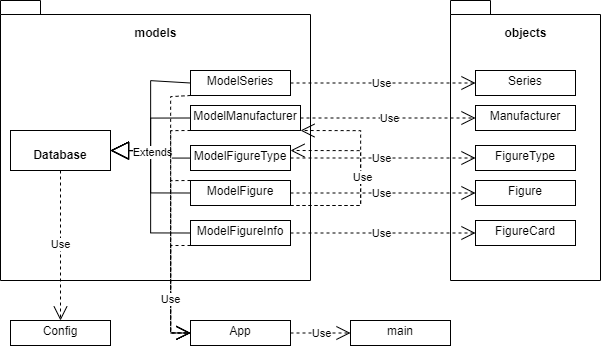

The diagram above was exported from draw.io. Its source (the exported page's mxGraphModel, read from the mxfile embedded in the PNG):
<mxGraphModel dx="1489" dy="1889" grid="1" gridSize="10" guides="1" tooltips="1" connect="1" arrows="1" fold="1" page="1" pageScale="1" pageWidth="827" pageHeight="1169" math="0" shadow="0">
  <root>
    <mxCell id="WIyWlLk6GJQsqaUBKTNV-0" />
    <mxCell id="WIyWlLk6GJQsqaUBKTNV-1" parent="WIyWlLk6GJQsqaUBKTNV-0" />
    <mxCell id="wX9MfMcd7M8Y0ToEDRrp-32" value="" style="shape=folder;fontStyle=1;spacingTop=10;tabWidth=40;tabHeight=14;tabPosition=left;html=1;whiteSpace=wrap;" vertex="1" parent="WIyWlLk6GJQsqaUBKTNV-1">
      <mxGeometry x="480" y="30" width="150" height="280" as="geometry" />
    </mxCell>
    <mxCell id="wX9MfMcd7M8Y0ToEDRrp-0" value="" style="shape=folder;fontStyle=1;spacingTop=10;tabWidth=40;tabHeight=14;tabPosition=left;html=1;whiteSpace=wrap;" vertex="1" parent="WIyWlLk6GJQsqaUBKTNV-1">
      <mxGeometry x="30" y="30" width="310" height="280" as="geometry" />
    </mxCell>
    <mxCell id="wX9MfMcd7M8Y0ToEDRrp-1" value="models" style="text;align=center;fontStyle=1;verticalAlign=middle;spacingLeft=3;spacingRight=3;strokeColor=none;rotatable=0;points=[[0,0.5],[1,0.5]];portConstraint=eastwest;html=1;" vertex="1" parent="WIyWlLk6GJQsqaUBKTNV-1">
      <mxGeometry x="145" y="50" width="80" height="26" as="geometry" />
    </mxCell>
    <mxCell id="wX9MfMcd7M8Y0ToEDRrp-2" value="&lt;p style=&quot;margin:0px;margin-top:4px;text-align:center;&quot;&gt;&lt;br&gt;&lt;b&gt;Database&lt;/b&gt;&lt;/p&gt;" style="verticalAlign=top;align=left;overflow=fill;fontSize=12;fontFamily=Helvetica;html=1;whiteSpace=wrap;" vertex="1" parent="WIyWlLk6GJQsqaUBKTNV-1">
      <mxGeometry x="40" y="160" width="100" height="40" as="geometry" />
    </mxCell>
    <mxCell id="wX9MfMcd7M8Y0ToEDRrp-3" value="&lt;p style=&quot;margin:0px;margin-top:4px;text-align:center;&quot;&gt;ModelFigure&lt;/p&gt;" style="verticalAlign=top;align=left;overflow=fill;fontSize=12;fontFamily=Helvetica;html=1;whiteSpace=wrap;" vertex="1" parent="WIyWlLk6GJQsqaUBKTNV-1">
      <mxGeometry x="220" y="210" width="100" height="25" as="geometry" />
    </mxCell>
    <mxCell id="wX9MfMcd7M8Y0ToEDRrp-4" value="&lt;p style=&quot;margin:0px;margin-top:4px;text-align:center;&quot;&gt;ModelFigureInfo&lt;/p&gt;" style="verticalAlign=top;align=left;overflow=fill;fontSize=12;fontFamily=Helvetica;html=1;whiteSpace=wrap;" vertex="1" parent="WIyWlLk6GJQsqaUBKTNV-1">
      <mxGeometry x="220" y="250" width="100" height="25" as="geometry" />
    </mxCell>
    <mxCell id="wX9MfMcd7M8Y0ToEDRrp-7" value="&lt;p style=&quot;margin:0px;margin-top:4px;text-align:center;&quot;&gt;ModelSeries&lt;/p&gt;" style="verticalAlign=top;align=left;overflow=fill;fontSize=12;fontFamily=Helvetica;html=1;whiteSpace=wrap;" vertex="1" parent="WIyWlLk6GJQsqaUBKTNV-1">
      <mxGeometry x="220" y="100" width="100" height="25" as="geometry" />
    </mxCell>
    <mxCell id="wX9MfMcd7M8Y0ToEDRrp-9" value="" style="endArrow=block;endSize=16;endFill=0;html=1;rounded=0;exitX=0;exitY=0.5;exitDx=0;exitDy=0;edgeStyle=orthogonalEdgeStyle;entryX=1;entryY=0.5;entryDx=0;entryDy=0;" edge="1" parent="WIyWlLk6GJQsqaUBKTNV-1" source="wX9MfMcd7M8Y0ToEDRrp-4" target="wX9MfMcd7M8Y0ToEDRrp-2">
      <mxGeometry width="160" relative="1" as="geometry">
        <mxPoint x="100" y="25" as="sourcePoint" />
        <mxPoint x="90" y="200" as="targetPoint" />
        <Array as="points">
          <mxPoint x="180" y="263" />
          <mxPoint x="180" y="180" />
        </Array>
      </mxGeometry>
    </mxCell>
    <mxCell id="wX9MfMcd7M8Y0ToEDRrp-10" value="" style="endArrow=block;endSize=16;endFill=0;html=1;rounded=0;entryX=1;entryY=0.5;entryDx=0;entryDy=0;exitX=0;exitY=0.5;exitDx=0;exitDy=0;edgeStyle=orthogonalEdgeStyle;" edge="1" parent="WIyWlLk6GJQsqaUBKTNV-1" source="wX9MfMcd7M8Y0ToEDRrp-6" target="wX9MfMcd7M8Y0ToEDRrp-2">
      <mxGeometry width="160" relative="1" as="geometry">
        <mxPoint x="220" y="25" as="sourcePoint" />
        <mxPoint x="345" y="-40" as="targetPoint" />
      </mxGeometry>
    </mxCell>
    <mxCell id="wX9MfMcd7M8Y0ToEDRrp-12" value="" style="endArrow=block;endSize=16;endFill=0;html=1;rounded=0;entryX=1;entryY=0.5;entryDx=0;entryDy=0;exitX=0;exitY=0.5;exitDx=0;exitDy=0;edgeStyle=orthogonalEdgeStyle;" edge="1" parent="WIyWlLk6GJQsqaUBKTNV-1" source="wX9MfMcd7M8Y0ToEDRrp-7" target="wX9MfMcd7M8Y0ToEDRrp-2">
      <mxGeometry width="160" relative="1" as="geometry">
        <mxPoint x="465" y="25" as="sourcePoint" />
        <mxPoint x="345" y="-40" as="targetPoint" />
        <Array as="points">
          <mxPoint x="220" y="110" />
          <mxPoint x="180" y="110" />
          <mxPoint x="180" y="180" />
        </Array>
      </mxGeometry>
    </mxCell>
    <mxCell id="wX9MfMcd7M8Y0ToEDRrp-17" value="" style="endArrow=block;endSize=16;endFill=0;html=1;rounded=0;entryX=1;entryY=0.5;entryDx=0;entryDy=0;exitX=0;exitY=0.5;exitDx=0;exitDy=0;edgeStyle=orthogonalEdgeStyle;" edge="1" parent="WIyWlLk6GJQsqaUBKTNV-1" source="wX9MfMcd7M8Y0ToEDRrp-3" target="wX9MfMcd7M8Y0ToEDRrp-2">
      <mxGeometry width="160" relative="1" as="geometry">
        <mxPoint x="245" y="340" as="sourcePoint" />
        <mxPoint x="90" y="200" as="targetPoint" />
        <Array as="points">
          <mxPoint x="180" y="223" />
          <mxPoint x="180" y="180" />
        </Array>
      </mxGeometry>
    </mxCell>
    <mxCell id="wX9MfMcd7M8Y0ToEDRrp-5" value="&lt;p style=&quot;margin:0px;margin-top:4px;text-align:center;&quot;&gt;ModelFigureType&lt;/p&gt;" style="verticalAlign=top;align=left;overflow=fill;fontSize=12;fontFamily=Helvetica;html=1;whiteSpace=wrap;" vertex="1" parent="WIyWlLk6GJQsqaUBKTNV-1">
      <mxGeometry x="220" y="175" width="100" height="25" as="geometry" />
    </mxCell>
    <mxCell id="wX9MfMcd7M8Y0ToEDRrp-18" value="" style="endArrow=block;endSize=16;endFill=0;html=1;rounded=0;entryX=1;entryY=0.5;entryDx=0;entryDy=0;edgeStyle=orthogonalEdgeStyle;" edge="1" parent="WIyWlLk6GJQsqaUBKTNV-1" source="wX9MfMcd7M8Y0ToEDRrp-5" target="wX9MfMcd7M8Y0ToEDRrp-2">
      <mxGeometry width="160" relative="1" as="geometry">
        <mxPoint x="245" y="260" as="sourcePoint" />
        <mxPoint x="90" y="200" as="targetPoint" />
      </mxGeometry>
    </mxCell>
    <mxCell id="wX9MfMcd7M8Y0ToEDRrp-19" value="Extends" style="edgeLabel;html=1;align=center;verticalAlign=middle;resizable=0;points=[];" vertex="1" connectable="0" parent="wX9MfMcd7M8Y0ToEDRrp-18">
      <mxGeometry x="0.2411" y="1" relative="1" as="geometry">
        <mxPoint x="7" y="-1" as="offset" />
      </mxGeometry>
    </mxCell>
    <mxCell id="wX9MfMcd7M8Y0ToEDRrp-6" value="&lt;p style=&quot;margin:0px;margin-top:4px;text-align:center;&quot;&gt;ModelManufacturer&lt;/p&gt;" style="verticalAlign=top;align=left;overflow=fill;fontSize=12;fontFamily=Helvetica;html=1;whiteSpace=wrap;" vertex="1" parent="WIyWlLk6GJQsqaUBKTNV-1">
      <mxGeometry x="220" y="135" width="110" height="25" as="geometry" />
    </mxCell>
    <mxCell id="wX9MfMcd7M8Y0ToEDRrp-21" value="&lt;p style=&quot;margin:0px;margin-top:4px;text-align:center;&quot;&gt;Figure&lt;/p&gt;&lt;p style=&quot;margin:0px;margin-top:4px;text-align:center;&quot;&gt;&lt;br&gt;&lt;/p&gt;" style="verticalAlign=top;align=left;overflow=fill;fontSize=12;fontFamily=Helvetica;html=1;whiteSpace=wrap;" vertex="1" parent="WIyWlLk6GJQsqaUBKTNV-1">
      <mxGeometry x="505" y="210" width="100" height="25" as="geometry" />
    </mxCell>
    <mxCell id="wX9MfMcd7M8Y0ToEDRrp-22" value="&lt;p style=&quot;margin:0px;margin-top:4px;text-align:center;&quot;&gt;FigureCard&lt;/p&gt;" style="verticalAlign=top;align=left;overflow=fill;fontSize=12;fontFamily=Helvetica;html=1;whiteSpace=wrap;" vertex="1" parent="WIyWlLk6GJQsqaUBKTNV-1">
      <mxGeometry x="505" y="250" width="100" height="25" as="geometry" />
    </mxCell>
    <mxCell id="wX9MfMcd7M8Y0ToEDRrp-23" value="&lt;p style=&quot;margin:0px;margin-top:4px;text-align:center;&quot;&gt;FigureType&lt;/p&gt;" style="verticalAlign=top;align=left;overflow=fill;fontSize=12;fontFamily=Helvetica;html=1;whiteSpace=wrap;" vertex="1" parent="WIyWlLk6GJQsqaUBKTNV-1">
      <mxGeometry x="505" y="175" width="100" height="25" as="geometry" />
    </mxCell>
    <mxCell id="wX9MfMcd7M8Y0ToEDRrp-24" value="&lt;p style=&quot;margin:0px;margin-top:4px;text-align:center;&quot;&gt;Manufacturer&lt;/p&gt;" style="verticalAlign=top;align=left;overflow=fill;fontSize=12;fontFamily=Helvetica;html=1;whiteSpace=wrap;" vertex="1" parent="WIyWlLk6GJQsqaUBKTNV-1">
      <mxGeometry x="505" y="135" width="100" height="25" as="geometry" />
    </mxCell>
    <mxCell id="wX9MfMcd7M8Y0ToEDRrp-25" value="&lt;p style=&quot;margin:0px;margin-top:4px;text-align:center;&quot;&gt;Series&lt;/p&gt;" style="verticalAlign=top;align=left;overflow=fill;fontSize=12;fontFamily=Helvetica;html=1;whiteSpace=wrap;" vertex="1" parent="WIyWlLk6GJQsqaUBKTNV-1">
      <mxGeometry x="505" y="100" width="100" height="25" as="geometry" />
    </mxCell>
    <mxCell id="wX9MfMcd7M8Y0ToEDRrp-26" value="Use" style="endArrow=open;endSize=12;dashed=1;html=1;rounded=0;exitX=1;exitY=0.5;exitDx=0;exitDy=0;entryX=0;entryY=0.5;entryDx=0;entryDy=0;" edge="1" parent="WIyWlLk6GJQsqaUBKTNV-1" source="wX9MfMcd7M8Y0ToEDRrp-7" target="wX9MfMcd7M8Y0ToEDRrp-25">
      <mxGeometry width="160" relative="1" as="geometry">
        <mxPoint x="310" y="300" as="sourcePoint" />
        <mxPoint x="470" y="300" as="targetPoint" />
      </mxGeometry>
    </mxCell>
    <mxCell id="wX9MfMcd7M8Y0ToEDRrp-27" value="Use" style="endArrow=open;endSize=12;dashed=1;html=1;rounded=0;exitX=1;exitY=0.5;exitDx=0;exitDy=0;entryX=0;entryY=0.5;entryDx=0;entryDy=0;" edge="1" parent="WIyWlLk6GJQsqaUBKTNV-1" source="wX9MfMcd7M8Y0ToEDRrp-6" target="wX9MfMcd7M8Y0ToEDRrp-24">
      <mxGeometry width="160" relative="1" as="geometry">
        <mxPoint x="330" y="123" as="sourcePoint" />
        <mxPoint x="450" y="123" as="targetPoint" />
      </mxGeometry>
    </mxCell>
    <mxCell id="wX9MfMcd7M8Y0ToEDRrp-28" value="Use" style="endArrow=open;endSize=12;dashed=1;html=1;rounded=0;exitX=1;exitY=0.5;exitDx=0;exitDy=0;entryX=0;entryY=0.5;entryDx=0;entryDy=0;" edge="1" parent="WIyWlLk6GJQsqaUBKTNV-1" source="wX9MfMcd7M8Y0ToEDRrp-5" target="wX9MfMcd7M8Y0ToEDRrp-23">
      <mxGeometry width="160" relative="1" as="geometry">
        <mxPoint x="340" y="133" as="sourcePoint" />
        <mxPoint x="460" y="133" as="targetPoint" />
      </mxGeometry>
    </mxCell>
    <mxCell id="wX9MfMcd7M8Y0ToEDRrp-29" value="Use" style="endArrow=open;endSize=12;dashed=1;html=1;rounded=0;exitX=1;exitY=0.5;exitDx=0;exitDy=0;entryX=0;entryY=0.5;entryDx=0;entryDy=0;" edge="1" parent="WIyWlLk6GJQsqaUBKTNV-1" source="wX9MfMcd7M8Y0ToEDRrp-3" target="wX9MfMcd7M8Y0ToEDRrp-21">
      <mxGeometry width="160" relative="1" as="geometry">
        <mxPoint x="350" y="143" as="sourcePoint" />
        <mxPoint x="470" y="143" as="targetPoint" />
      </mxGeometry>
    </mxCell>
    <mxCell id="wX9MfMcd7M8Y0ToEDRrp-30" value="Use" style="endArrow=open;endSize=12;dashed=1;html=1;rounded=0;exitX=1;exitY=0.5;exitDx=0;exitDy=0;entryX=0;entryY=0.5;entryDx=0;entryDy=0;" edge="1" parent="WIyWlLk6GJQsqaUBKTNV-1" source="wX9MfMcd7M8Y0ToEDRrp-4" target="wX9MfMcd7M8Y0ToEDRrp-22">
      <mxGeometry width="160" relative="1" as="geometry">
        <mxPoint x="330" y="233" as="sourcePoint" />
        <mxPoint x="450" y="233" as="targetPoint" />
      </mxGeometry>
    </mxCell>
    <mxCell id="wX9MfMcd7M8Y0ToEDRrp-33" value="objects" style="text;align=center;fontStyle=1;verticalAlign=middle;spacingLeft=3;spacingRight=3;strokeColor=none;rotatable=0;points=[[0,0.5],[1,0.5]];portConstraint=eastwest;html=1;" vertex="1" parent="WIyWlLk6GJQsqaUBKTNV-1">
      <mxGeometry x="515" y="50" width="80" height="26" as="geometry" />
    </mxCell>
    <mxCell id="wX9MfMcd7M8Y0ToEDRrp-34" value="" style="endArrow=open;endSize=12;dashed=1;html=1;rounded=0;exitX=1;exitY=1;exitDx=0;exitDy=0;edgeStyle=orthogonalEdgeStyle;" edge="1" parent="WIyWlLk6GJQsqaUBKTNV-1" source="wX9MfMcd7M8Y0ToEDRrp-3">
      <mxGeometry x="0.0698" width="160" relative="1" as="geometry">
        <mxPoint x="280" y="220" as="sourcePoint" />
        <mxPoint x="320" y="180" as="targetPoint" />
        <Array as="points">
          <mxPoint x="390" y="235" />
          <mxPoint x="390" y="180" />
        </Array>
        <mxPoint as="offset" />
      </mxGeometry>
    </mxCell>
    <mxCell id="wX9MfMcd7M8Y0ToEDRrp-35" value="" style="endArrow=open;endSize=12;dashed=1;html=1;rounded=0;exitX=1;exitY=1;exitDx=0;exitDy=0;edgeStyle=orthogonalEdgeStyle;entryX=1;entryY=1;entryDx=0;entryDy=0;" edge="1" parent="WIyWlLk6GJQsqaUBKTNV-1" source="wX9MfMcd7M8Y0ToEDRrp-3" target="wX9MfMcd7M8Y0ToEDRrp-6">
      <mxGeometry x="0.0698" width="160" relative="1" as="geometry">
        <mxPoint x="330" y="245" as="sourcePoint" />
        <mxPoint x="330" y="190" as="targetPoint" />
        <Array as="points">
          <mxPoint x="390" y="235" />
          <mxPoint x="390" y="160" />
        </Array>
        <mxPoint as="offset" />
      </mxGeometry>
    </mxCell>
    <mxCell id="wX9MfMcd7M8Y0ToEDRrp-36" value="Use" style="edgeLabel;html=1;align=center;verticalAlign=middle;resizable=0;points=[];" vertex="1" connectable="0" parent="wX9MfMcd7M8Y0ToEDRrp-35">
      <mxGeometry x="-0.0151" relative="1" as="geometry">
        <mxPoint as="offset" />
      </mxGeometry>
    </mxCell>
    <mxCell id="wX9MfMcd7M8Y0ToEDRrp-38" value="&lt;p style=&quot;margin:0px;margin-top:4px;text-align:center;&quot;&gt;Config&lt;/p&gt;" style="verticalAlign=top;align=left;overflow=fill;fontSize=12;fontFamily=Helvetica;html=1;whiteSpace=wrap;" vertex="1" parent="WIyWlLk6GJQsqaUBKTNV-1">
      <mxGeometry x="40" y="350" width="100" height="25" as="geometry" />
    </mxCell>
    <mxCell id="wX9MfMcd7M8Y0ToEDRrp-41" value="Use" style="endArrow=open;endSize=12;dashed=1;html=1;rounded=0;entryX=0.5;entryY=0;entryDx=0;entryDy=0;exitX=0.5;exitY=1;exitDx=0;exitDy=0;" edge="1" parent="WIyWlLk6GJQsqaUBKTNV-1" source="wX9MfMcd7M8Y0ToEDRrp-2" target="wX9MfMcd7M8Y0ToEDRrp-38">
      <mxGeometry width="160" relative="1" as="geometry">
        <mxPoint x="40" y="250" as="sourcePoint" />
        <mxPoint x="200" y="250" as="targetPoint" />
      </mxGeometry>
    </mxCell>
    <mxCell id="wX9MfMcd7M8Y0ToEDRrp-43" value="&lt;p style=&quot;margin:0px;margin-top:4px;text-align:center;&quot;&gt;App&lt;/p&gt;" style="verticalAlign=top;align=left;overflow=fill;fontSize=12;fontFamily=Helvetica;html=1;whiteSpace=wrap;" vertex="1" parent="WIyWlLk6GJQsqaUBKTNV-1">
      <mxGeometry x="220" y="350" width="100" height="25" as="geometry" />
    </mxCell>
    <mxCell id="wX9MfMcd7M8Y0ToEDRrp-44" value="" style="endArrow=open;endSize=12;dashed=1;html=1;rounded=0;exitX=0;exitY=1;exitDx=0;exitDy=0;entryX=0;entryY=0.5;entryDx=0;entryDy=0;edgeStyle=orthogonalEdgeStyle;" edge="1" parent="WIyWlLk6GJQsqaUBKTNV-1" source="wX9MfMcd7M8Y0ToEDRrp-7" target="wX9MfMcd7M8Y0ToEDRrp-43">
      <mxGeometry width="160" relative="1" as="geometry">
        <mxPoint x="120" y="250" as="sourcePoint" />
        <mxPoint x="280" y="250" as="targetPoint" />
        <Array as="points">
          <mxPoint x="200" y="126" />
          <mxPoint x="200" y="362" />
        </Array>
      </mxGeometry>
    </mxCell>
    <mxCell id="wX9MfMcd7M8Y0ToEDRrp-47" value="" style="endArrow=open;endSize=12;dashed=1;html=1;rounded=0;exitX=0;exitY=1;exitDx=0;exitDy=0;entryX=0;entryY=0.5;entryDx=0;entryDy=0;edgeStyle=orthogonalEdgeStyle;" edge="1" parent="WIyWlLk6GJQsqaUBKTNV-1" source="wX9MfMcd7M8Y0ToEDRrp-6" target="wX9MfMcd7M8Y0ToEDRrp-43">
      <mxGeometry width="160" relative="1" as="geometry">
        <mxPoint x="130" y="250" as="sourcePoint" />
        <mxPoint x="290" y="250" as="targetPoint" />
        <Array as="points">
          <mxPoint x="200" y="160" />
          <mxPoint x="200" y="363" />
        </Array>
      </mxGeometry>
    </mxCell>
    <mxCell id="wX9MfMcd7M8Y0ToEDRrp-50" value="" style="endArrow=open;endSize=12;dashed=1;html=1;rounded=0;exitX=0;exitY=1;exitDx=0;exitDy=0;entryX=0;entryY=0.5;entryDx=0;entryDy=0;edgeStyle=orthogonalEdgeStyle;" edge="1" parent="WIyWlLk6GJQsqaUBKTNV-1" source="wX9MfMcd7M8Y0ToEDRrp-4" target="wX9MfMcd7M8Y0ToEDRrp-43">
      <mxGeometry x="0.0193" y="10" width="160" relative="1" as="geometry">
        <mxPoint x="130" y="250" as="sourcePoint" />
        <mxPoint x="290" y="250" as="targetPoint" />
        <Array as="points">
          <mxPoint x="200" y="275" />
          <mxPoint x="200" y="363" />
        </Array>
        <mxPoint as="offset" />
      </mxGeometry>
    </mxCell>
    <mxCell id="wX9MfMcd7M8Y0ToEDRrp-51" value="" style="endArrow=open;endSize=12;dashed=1;html=1;rounded=0;exitX=0;exitY=0;exitDx=0;exitDy=0;entryX=0;entryY=0.5;entryDx=0;entryDy=0;edgeStyle=orthogonalEdgeStyle;" edge="1" parent="WIyWlLk6GJQsqaUBKTNV-1" source="wX9MfMcd7M8Y0ToEDRrp-3" target="wX9MfMcd7M8Y0ToEDRrp-43">
      <mxGeometry x="0.0389" y="10" width="160" relative="1" as="geometry">
        <mxPoint x="160" y="210" as="sourcePoint" />
        <mxPoint x="320" y="210" as="targetPoint" />
        <Array as="points">
          <mxPoint x="200" y="210" />
          <mxPoint x="200" y="363" />
        </Array>
        <mxPoint as="offset" />
      </mxGeometry>
    </mxCell>
    <mxCell id="wX9MfMcd7M8Y0ToEDRrp-52" value="Use" style="edgeLabel;html=1;align=center;verticalAlign=middle;resizable=0;points=[];" vertex="1" connectable="0" parent="wX9MfMcd7M8Y0ToEDRrp-51">
      <mxGeometry x="0.4283" y="-2" relative="1" as="geometry">
        <mxPoint as="offset" />
      </mxGeometry>
    </mxCell>
    <mxCell id="wX9MfMcd7M8Y0ToEDRrp-53" value="&lt;p style=&quot;margin:0px;margin-top:4px;text-align:center;&quot;&gt;main&lt;/p&gt;" style="verticalAlign=top;align=left;overflow=fill;fontSize=12;fontFamily=Helvetica;html=1;whiteSpace=wrap;" vertex="1" parent="WIyWlLk6GJQsqaUBKTNV-1">
      <mxGeometry x="380" y="350" width="100" height="25" as="geometry" />
    </mxCell>
    <mxCell id="wX9MfMcd7M8Y0ToEDRrp-54" value="Use" style="endArrow=open;endSize=12;dashed=1;html=1;rounded=0;exitX=1;exitY=0.5;exitDx=0;exitDy=0;entryX=0;entryY=0.5;entryDx=0;entryDy=0;" edge="1" parent="WIyWlLk6GJQsqaUBKTNV-1" source="wX9MfMcd7M8Y0ToEDRrp-43" target="wX9MfMcd7M8Y0ToEDRrp-53">
      <mxGeometry width="160" relative="1" as="geometry">
        <mxPoint x="290" y="120" as="sourcePoint" />
        <mxPoint x="450" y="120" as="targetPoint" />
      </mxGeometry>
    </mxCell>
  </root>
</mxGraphModel>